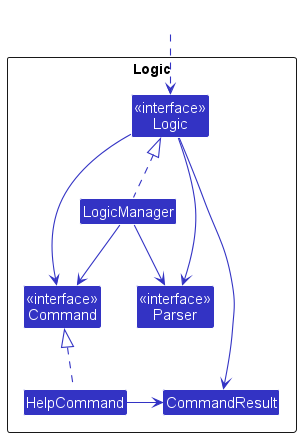

The diagram above was rendered by PlantUML. Its source (embedded in the PNG):
@startuml
!include style.puml
skinparam arrowThickness 1.1
skinparam arrowColor LOGIC_COLOR
skinparam classBackgroundColor LOGIC_COLOR

Package Logic as LogicPackage <<Rectangle>>{
Class "<<interface>>\nCommand" as Command
Class "<<interface>>\nParser" as Parser
Class "<<interface>>\nLogic" as Logic
Class LogicManager
Class HelpCommand
Class CommandResult

Logic -down-> Parser
Logic -down-> Command
Logic -right-> CommandResult
LogicManager .up.|> Logic
LogicManager -down-> Parser
LogicManager -down-> Command

HelpCommand .up.|> Command
HelpCommand -right-> CommandResult

Parser -[hidden]down-> HelpCommand
}

Class HiddenOutside #FFFFFF
HiddenOutside .down.> Logic

@enduml